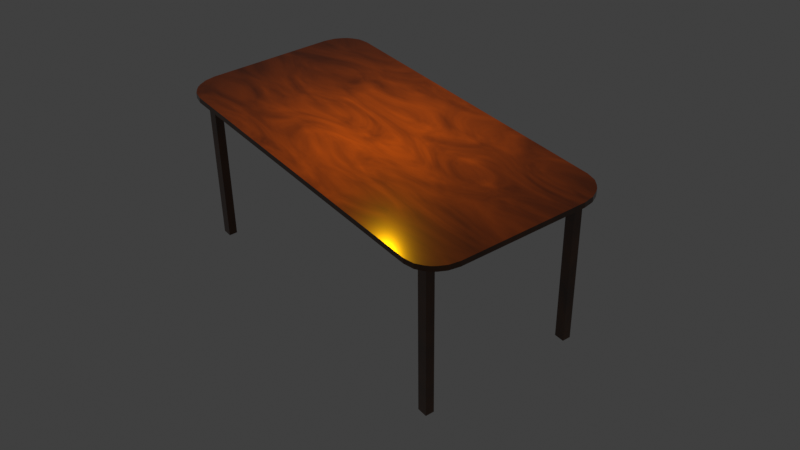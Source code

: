 # Source: rect_table_round_corners.blend  (saved by Blender 2.82.7; exported with 4.5.12 LTS)
import bpy
from mathutils import Matrix  # noqa: F401  (used for matrix-valued properties, if any)

bpy.ops.wm.read_factory_settings(use_empty=True)
scene = bpy.context.scene
scene.name = 'Scene'

# ---- collections
col_collection = bpy.data.collections.new('Collection'); scene.collection.children.link(col_collection)

# ---- materials (node trees are filled in below, after node groups)
mat_material = bpy.data.materials.new('Material')
mat_material.alpha_threshold = 0.0
mat_material.use_transparent_shadow = False
mat_material.line_color = (0.0, 0.0, 0.0, 1.0)

# ---- node groups
ng_wood = bpy.data.node_groups.new('Wood', 'ShaderNodeTree')
_s = ng_wood.interface.new_socket(name='BSDF', in_out='OUTPUT', socket_type='NodeSocketShader')
_N = ng_wood.nodes; _L = ng_wood.links
n0 = _N.new('ShaderNodeBsdfPrincipled'); n0.name = 'Principled BSDF'; n0.location = (276, 35)
n0.distribution = 'GGX'
n0.subsurface_method = 'BURLEY'
n0.inputs[2].default_value = 0.1727
n0.inputs[3].default_value = 1.45
n0.inputs[13].default_value = 0.5091
n0.inputs[19].default_value = 0.25
n0.inputs[27].default_value = (0.0, 0.0, 0.0, 1.0)
n0.inputs[28].default_value = 1.0
n1 = _N.new('ShaderNodeValToRGB'); n1.name = 'ColorRamp'; n1.location = (-60, -24)
while len(n1.color_ramp.elements) > 1: n1.color_ramp.elements.remove(n1.color_ramp.elements[-1])
n1.color_ramp.elements[0].position = 0.0; n1.color_ramp.elements[0].color = (0.001149, 0.000621, 0.0, 1.0)
_e = n1.color_ramp.elements.new(1.0); _e.color = (0.151, 0.04333, 0.0, 1.0)
n2 = _N.new('ShaderNodeTexNoise'); n2.name = 'Noise Texture'; n2.location = (-276, -35)
n2.inputs[2].default_value = 1.8
n2.inputs[3].default_value = 16.0
n2.inputs[8].default_value = 2.8
n3 = _N.new('NodeGroupInput'); n3.name = 'Group Input'; n3.location = (-476, 0)
n4 = _N.new('NodeGroupOutput'); n4.name = 'Group Output'; n4.location = (476, 0)
_L.new(n0.outputs[0], n4.inputs[0])
_L.new(n2.outputs[0], n1.inputs[0])
_L.new(n1.outputs[0], n0.inputs[0])
n4.is_active_output = True

# ---- material node trees
mat_material.use_nodes = True; mat_material.node_tree.nodes.clear()
_N = mat_material.node_tree.nodes; _L = mat_material.node_tree.links
n0 = _N.new('ShaderNodeOutputMaterial'); n0.name = 'Material Output'; n0.location = (1068, 416)
n1 = _N.new('ShaderNodeGroup'); n1.name = 'Group'; n1.location = (838, 408)
n1.node_tree = ng_wood
_L.new(n1.outputs[0], n0.inputs[0])
n0.is_active_output = True

# ---- world
world_world = bpy.data.worlds.new('World'); scene.world = world_world
world_world.use_nodes = True; world_world.node_tree.nodes.clear()
_N = world_world.node_tree.nodes; _L = world_world.node_tree.links
n0 = _N.new('ShaderNodeOutputWorld'); n0.name = 'World Output'; n0.location = (300, 300)
n1 = _N.new('ShaderNodeBackground'); n1.name = 'Background'; n1.location = (10, 300)
n1.inputs[0].default_value = (0.05088, 0.05088, 0.05088, 1.0)
_L.new(n1.outputs[0], n0.inputs[0])
n0.is_active_output = True
world_world.color = (0.05088, 0.05088, 0.05088)
world_world.use_sun_shadow = False
world_world.sun_shadow_jitter_overblur = 0.0

# ---- cameras
cam_camera = bpy.data.cameras.new('Camera')
cam_camera.clip_end = 100.0
cam_camera.ortho_scale = 7.314

# ---- lights
light_light = bpy.data.lights.new('Light', 'AREA')
light_light.color = (1.0, 0.5, 0.001381)
light_light.specular_factor = 0.0
light_light.transmission_factor = 0.0
light_light.energy = 1571.0
light_light.shadow_soft_size = 1.0
light_light.shadow_maximum_resolution = 0.006
light_light.use_absolute_resolution = True
light_light.shape = 'RECTANGLE'
light_light.size = 1.0
light_light.size_y = 0.1

# ---- meshes
me_cube = bpy.data.meshes.new('Cube')
me_cube.from_pydata([(-0.9531, -0.898, 1.0), (-0.9531, -0.898, -3.972), (-1.0, 0.0, -3.972), (-1.0, 0.0, 1.0), (0.0, -1.0, 1.0), (0.0, -1.0, -3.972), (0.0, 0.0, -3.972), (0.0, 0.0, 1.0), (0.0, -0.8565, 1.0), (0.0, -0.7684, 1.0), (-0.8982, -0.9772, 1.0), (-0.8982, 0.0, -3.972), (-0.8982, -0.9772, -3.972), (-0.8982, 0.0, 1.0), (-0.8982, -0.8565, 1.0), (-0.8982, -0.7684, 1.0), (-0.8436, -1.0, -3.972), (-0.8436, 0.0, 1.0), (-0.8436, -0.8565, 1.0), (-0.8436, -0.7684, 1.0), (-0.8436, -1.0, 1.0), (-0.8436, 0.0, -3.972), (-0.8982, -0.7684, 1.0), (-0.8982, -0.8565, 1.0), (-0.8436, -0.8565, 1.0), (-0.8436, -0.7684, 1.0), (-0.8982, -0.7684, 147.8), (-0.8982, -0.8565, 147.8), (-0.8436, -0.8565, 147.8), (-0.8436, -0.7684, 147.8), (-0.9491, -0.6681, 1.0), (-1.0, -0.6681, 1.0), (-1.0, -0.6681, -3.972), (-0.8982, -0.6681, -3.972), (-0.9491, -0.6681, -3.972), (-0.8436, -0.6681, -3.972), (0.0, -0.6681, -3.972), (-0.8982, -0.7786, -3.972), (-0.9895, -0.7786, -3.972), (0.0, -0.7786, -3.972), (-0.8436, -0.7786, -3.972), (-0.9491, -0.7786, -3.972), (-0.9491, -0.7786, 1.0), (-0.9334, -0.9318, 1.0), (-0.9491, 0.0, -3.972), (-0.9895, -0.7786, 1.0), (-0.941, -0.874, 1.0), (-0.9334, -0.9318, -3.972), (-0.9491, 0.0, 1.0), (-0.9278, -0.8446, -3.972), (-0.9686, -0.8571, 1.0), (-0.8436, -0.8921, -3.972), (-0.8982, -0.8921, -3.972), (0.0, -0.8921, -3.972), (-0.9686, -0.8571, -3.972)], [], [(52, 12, 47, 49), (47, 43, 0, 1), (50, 45, 38, 54), (0, 50, 54, 1), (15, 14, 23, 22), (39, 53, 51, 40), (47, 1, 54, 49), (41, 38, 32, 34), (0, 43, 46, 50), (17, 13, 15, 19), (31, 3, 2, 32), (31, 30, 48, 3), (40, 51, 52, 37), (16, 20, 10, 12), (11, 33, 34, 44), (18, 14, 10, 20), (5, 4, 20, 16), (34, 32, 2, 44), (7, 17, 19, 9), (8, 18, 20, 4), (25, 22, 26, 29), (51, 16, 12, 52), (19, 15, 22, 25), (14, 18, 24, 23), (18, 19, 25, 24), (29, 26, 27, 28), (22, 23, 27, 26), (23, 24, 28, 27), (35, 40, 37, 33), (50, 46, 42, 45), (33, 37, 41, 34), (45, 31, 32, 38), (45, 42, 30, 31), (21, 35, 33, 11), (49, 54, 38, 41), (6, 36, 35, 21), (37, 52, 49, 41), (9, 19, 18, 8), (43, 10, 14, 15, 13, 48, 30, 42, 46), (53, 5, 16, 51), (36, 39, 40, 35), (12, 10, 43, 47), (24, 25, 29, 28)])
_uv = me_cube.uv_layers.new(name='UVMap')
_uv.uv.foreach_set('vector', [0.1377, 0.7365, 0.1377, 0.75, 0.1314, 0.75, 0.1314, 0.7365, 0.375, 0.9936, 0.625, 0.9936, 0.625, 1.0, 0.375, 1.0, 0.625, 0.01349, 0.625, 0.02767, 0.375, 0.02767, 0.375, 0.01349, 0.625, 0.0, 0.625, 0.01349, 0.375, 0.01349, 0.375, 0.0, 0.8623, 0.721, 0.8623, 0.7321, 0.8623, 0.7321, 0.8623, 0.721, 0.25, 0.7223, 0.25, 0.7365, 0.1446, 0.7365, 0.1446, 0.7223, 0.1314, 0.75, 0.125, 0.75, 0.125, 0.7365, 0.1314, 0.7365, 0.1314, 0.7223, 0.125, 0.7223, 0.125, 0.7085, 0.1314, 0.7085, 0.875, 0.75, 0.8686, 0.75, 0.8686, 0.7365, 0.875, 0.7365, 0.8554, 0.625, 0.8623, 0.625, 0.8623, 0.721, 0.8554, 0.721, 0.625, 0.04148, 0.625, 0.125, 0.375, 0.125, 0.375, 0.04148, 0.875, 0.7085, 0.8686, 0.7085, 0.8686, 0.625, 0.875, 0.625, 0.1446, 0.7223, 0.1446, 0.7365, 0.1377, 0.7365, 0.1377, 0.7223, 0.375, 0.9804, 0.625, 0.9804, 0.625, 0.9873, 0.375, 0.9873, 0.1377, 0.625, 0.1377, 0.7085, 0.1314, 0.7085, 0.1314, 0.625, 0.8554, 0.7321, 0.8623, 0.7321, 0.8623, 0.75, 0.8554, 0.75, 0.375, 0.875, 0.625, 0.875, 0.625, 0.9804, 0.375, 0.9804, 0.1314, 0.7085, 0.125, 0.7085, 0.125, 0.625, 0.1314, 0.625, 0.75, 0.625, 0.8554, 0.625, 0.8554, 0.721, 0.75, 0.721, 0.75, 0.7321, 0.8554, 0.7321, 0.8554, 0.75, 0.75, 0.75, 0.8554, 0.721, 0.8623, 0.721, 0.8623, 0.721, 0.8554, 0.721, 0.1446, 0.7365, 0.1446, 0.75, 0.1377, 0.75, 0.1377, 0.7365, 0.8554, 0.721, 0.8623, 0.721, 0.8623, 0.721, 0.8554, 0.721, 0.8623, 0.7321, 0.8554, 0.7321, 0.8554, 0.7321, 0.8623, 0.7321, 0.8554, 0.7321, 0.8554, 0.721, 0.8554, 0.721, 0.8554, 0.7321, 0.8554, 0.721, 0.8623, 0.721, 0.8623, 0.7321, 0.8554, 0.7321, 0.8623, 0.721, 0.8623, 0.7321, 0.8623, 0.7321, 0.8623, 0.721, 0.8623, 0.7321, 0.8554, 0.7321, 0.8554, 0.7321, 0.8623, 0.7321, 0.1446, 0.7085, 0.1446, 0.7223, 0.1377, 0.7223, 0.1377, 0.7085, 0.875, 0.7365, 0.8686, 0.7365, 0.8686, 0.7223, 0.875, 0.7223, 0.1377, 0.7085, 0.1377, 0.7223, 0.1314, 0.7223, 0.1314, 0.7085, 0.625, 0.02767, 0.625, 0.04148, 0.375, 0.04148, 0.375, 0.02767, 0.875, 0.7223, 0.8686, 0.7223, 0.8686, 0.7085, 0.875, 0.7085, 0.1446, 0.625, 0.1446, 0.7085, 0.1377, 0.7085, 0.1377, 0.625, 0.1314, 0.7365, 0.125, 0.7365, 0.125, 0.7223, 0.1314, 0.7223, 0.25, 0.625, 0.25, 0.7085, 0.1446, 0.7085, 0.1446, 0.625, 0.1377, 0.7223, 0.1377, 0.7365, 0.1314, 0.7365, 0.1314, 0.7223, 0.75, 0.721, 0.8554, 0.721, 0.8554, 0.7321, 0.75, 0.7321, 0.8686, 0.75, 0.8623, 0.75, 0.8623, 0.7321, 0.8623, 0.721, 0.8623, 0.625, 0.8686, 0.625, 0.8686, 0.7085, 0.8686, 0.7223, 0.8686, 0.7365, 0.25, 0.7365, 0.25, 0.75, 0.1446, 0.75, 0.1446, 0.7365, 0.25, 0.7085, 0.25, 0.7223, 0.1446, 0.7223, 0.1446, 0.7085, 0.375, 0.9873, 0.625, 0.9873, 0.625, 0.9936, 0.375, 0.9936, 0.8554, 0.7321, 0.8554, 0.721, 0.8554, 0.721, 0.8554, 0.7321])
me_cube.materials.append(mat_material)
me_cube.use_remesh_preserve_volume = False
me_cube.use_remesh_preserve_attributes = False
me_cube.use_mirror_vertex_groups = False
me_cube.update()

# ---- objects
ob_cube = bpy.data.objects.new('Cube', me_cube)
ob_light = bpy.data.objects.new('Light', light_light)
ob_camera = bpy.data.objects.new('Camera', cam_camera)

# ---- transforms, parenting, visibility, modifiers, constraints
ob_cube.location = (0.0, 0.0, 6.688)
ob_cube.rotation_euler = (0.0, -0.0, 2.821)
ob_cube.scale = (7.83, 3.993, -0.04493)
ob_cube.lock_rotations_4d = False
ob_cube.empty_display_type = 'ARROWS'
ob_cube.lineart.crease_threshold = 0.0
_m = ob_cube.modifiers.new('Mirror', 'MIRROR')
_m.use_axis = (True, True, False)
ob_light.location = (0.04861, -0.1952, 12.81)
ob_light.rotation_euler = (-0.001289, 0.002352, 1.849)
ob_light.lock_rotations_4d = False
ob_light.empty_display_type = 'ARROWS'
ob_light.color = (0.0, 0.0, 0.0, 0.0)
ob_light.lineart.crease_threshold = 0.0
ob_camera.location = (21.01, -28.53, 27.44)
ob_camera.rotation_euler = (0.9621, 0.0123, 0.6091)
ob_camera.lock_rotations_4d = False
ob_camera.empty_display_type = 'ARROWS'
ob_camera.color = (0.0, 0.0, 0.0, 0.0)
ob_camera.display_type = 'WIRE'
ob_camera.lineart.crease_threshold = 0.0

# ---- collection membership
col_collection.objects.link(ob_cube)
col_collection.objects.link(ob_light)
col_collection.objects.link(ob_camera)

# ---- scene / render settings (as saved in the file)
scene.camera = ob_camera
scene.frame_start = 1; scene.frame_end = 50; scene.frame_set(45)
scene.render.engine = 'BLENDER_EEVEE_NEXT'
scene.render.image_settings.file_format = 'JPEG'
scene.render.image_settings.color_mode = 'RGB'
scene.render.image_settings.quality = 100
scene.render.fps = 50
scene.render.film_transparent = True
scene.cycles.use_denoising = False
scene.cycles.samples = 128
scene.cycles.sampling_pattern = 'TABULATED_SOBOL'
scene.cycles.use_adaptive_sampling = False
scene.cycles.use_light_tree = False
scene.view_settings.view_transform = 'Standard'
bpy.context.view_layer.update()
